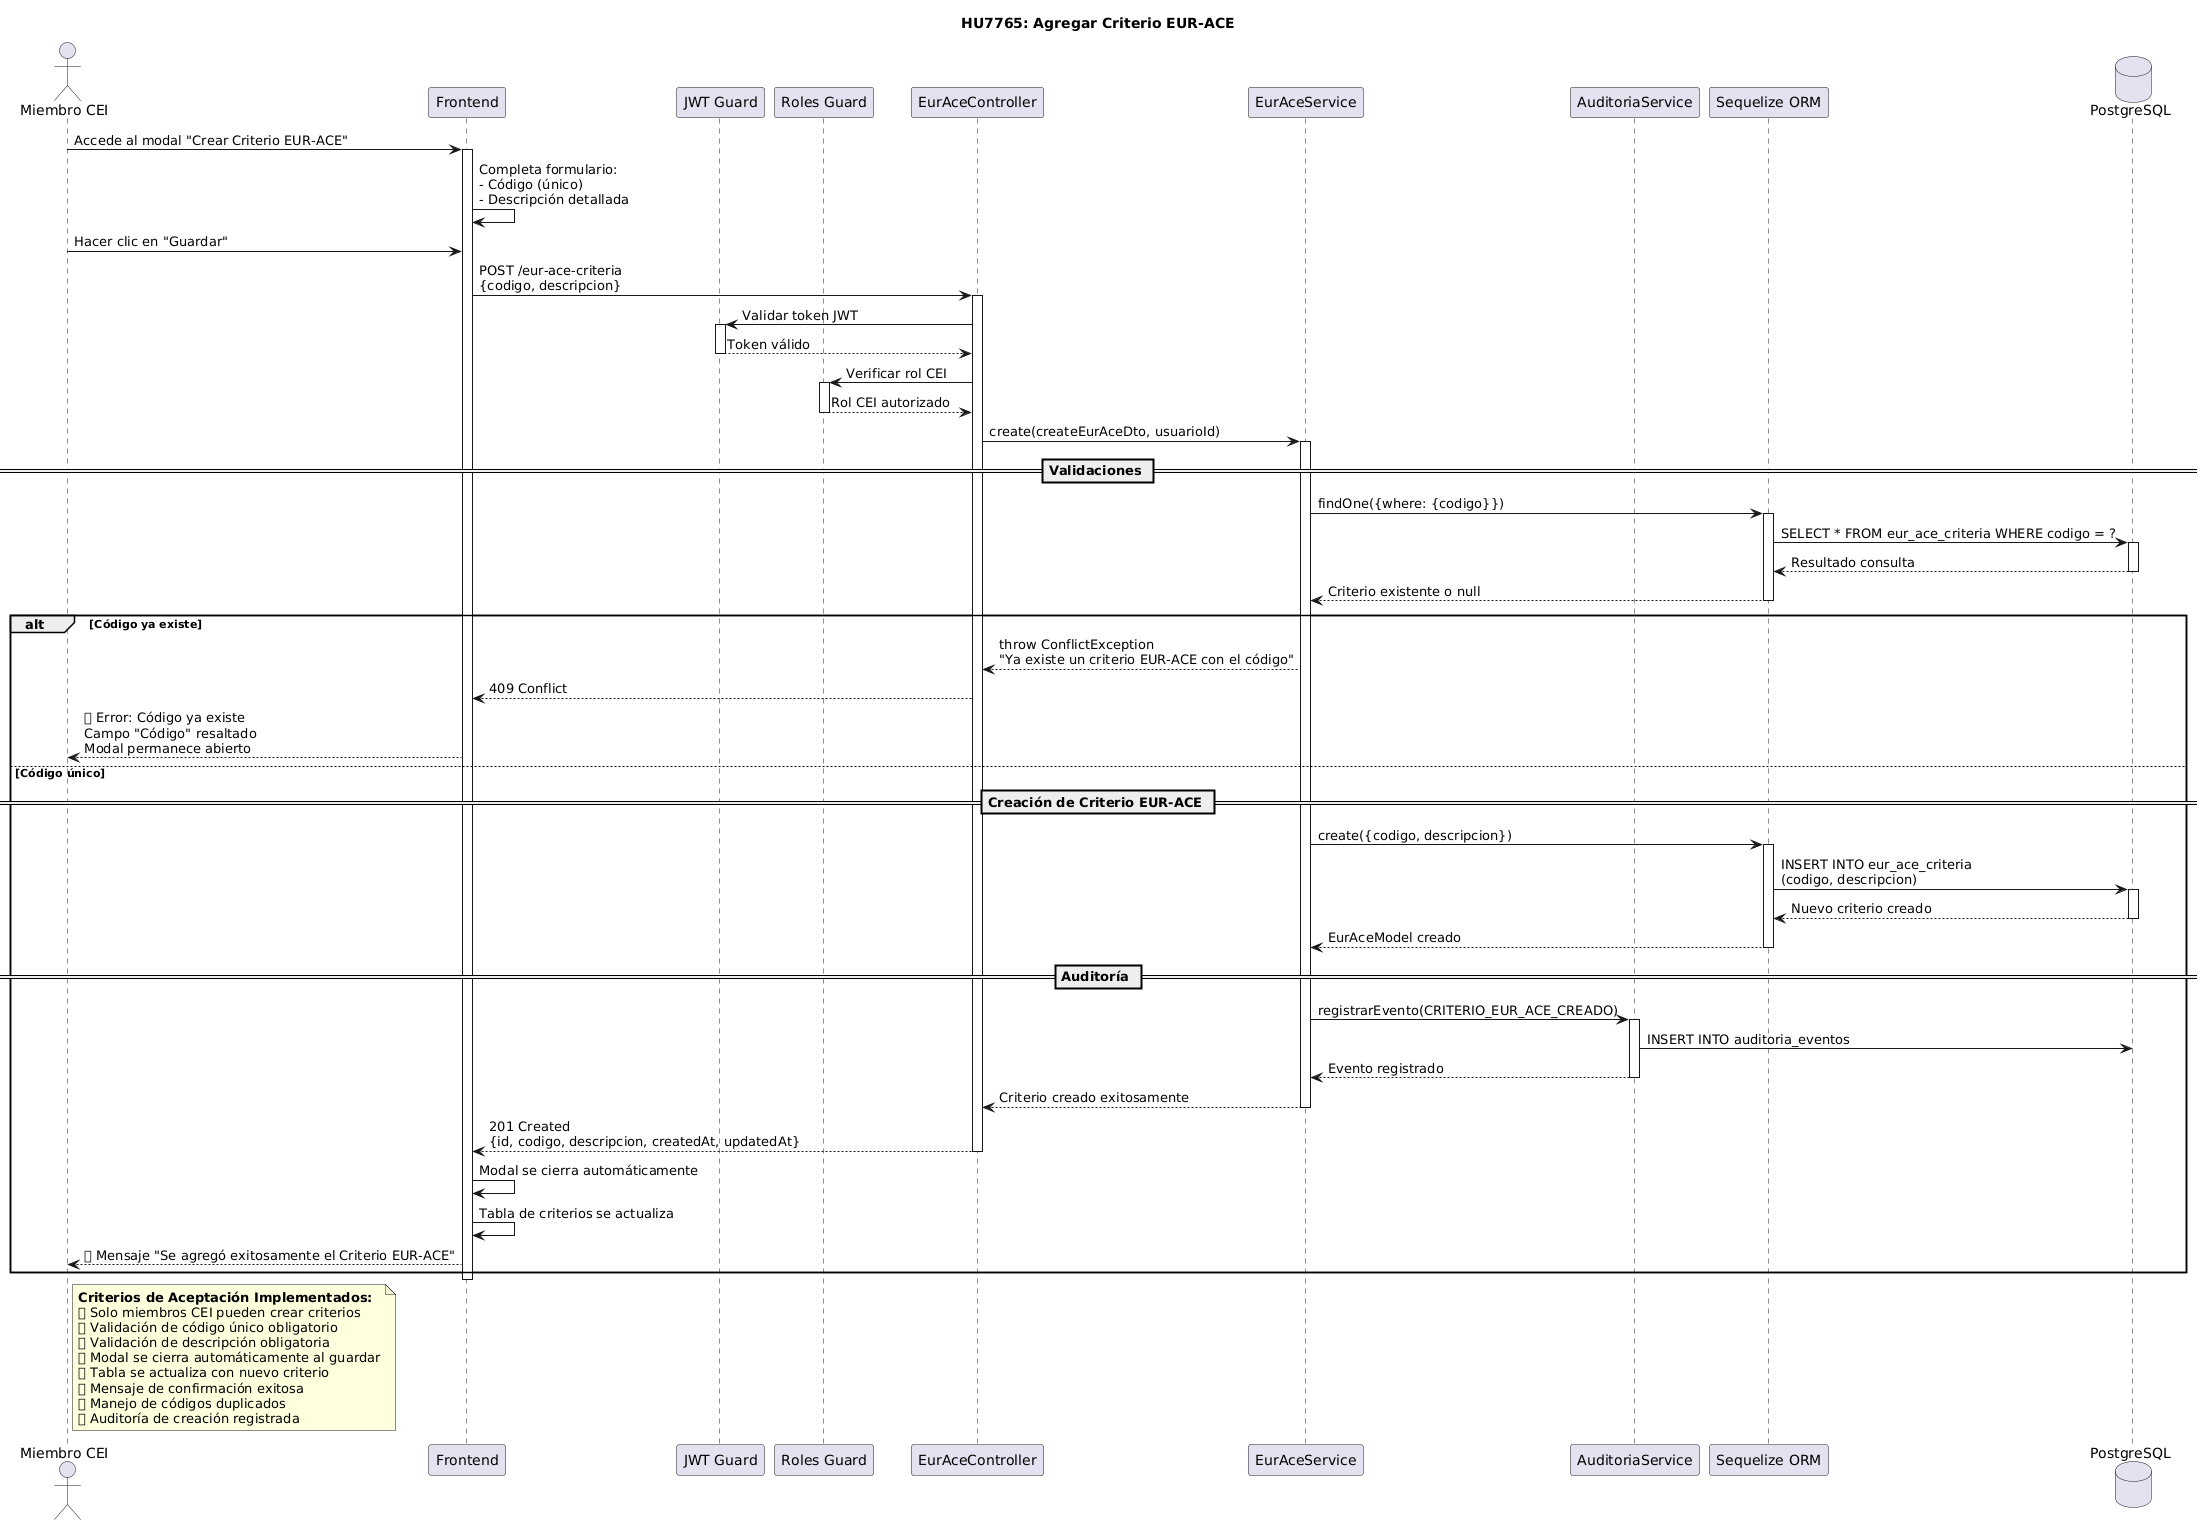

The diagram above was rendered by PlantUML. Its source (embedded in the PNG):
@startuml
title HU7765: Agregar Criterio EUR-ACE

actor "Miembro CEI" as CEI
participant "Frontend" as FE
participant "JWT Guard" as JWT
participant "Roles Guard" as RG
participant "EurAceController" as EC
participant "EurAceService" as ES
participant "AuditoriaService" as AS
participant "Sequelize ORM" as ORM
database "PostgreSQL" as DB

CEI -> FE: Accede al modal "Crear Criterio EUR-ACE"
activate FE

FE -> FE: Completa formulario:\n- Código (único)\n- Descripción detallada

CEI -> FE: Hacer clic en "Guardar"
FE -> EC: POST /eur-ace-criteria\n{codigo, descripcion}
activate EC

EC -> JWT: Validar token JWT
activate JWT
JWT --> EC: Token válido
deactivate JWT

EC -> RG: Verificar rol CEI
activate RG
RG --> EC: Rol CEI autorizado
deactivate RG

EC -> ES: create(createEurAceDto, usuarioId)
activate ES

== Validaciones ==
ES -> ORM: findOne({where: {codigo}})
activate ORM
ORM -> DB: SELECT * FROM eur_ace_criteria WHERE codigo = ?
activate DB
DB --> ORM: Resultado consulta
deactivate DB
ORM --> ES: Criterio existente o null
deactivate ORM

alt Código ya existe
    ES --> EC: throw ConflictException\n"Ya existe un criterio EUR-ACE con el código"
    EC --> FE: 409 Conflict
    FE --> CEI: ❌ Error: Código ya existe\nCampo "Código" resaltado\nModal permanece abierto
else Código único
    == Creación de Criterio EUR-ACE ==
    ES -> ORM: create({codigo, descripcion})
    activate ORM
    ORM -> DB: INSERT INTO eur_ace_criteria\n(codigo, descripcion)
    activate DB
    DB --> ORM: Nuevo criterio creado
    deactivate DB
    ORM --> ES: EurAceModel creado
    deactivate ORM
    
    == Auditoría ==
    ES -> AS: registrarEvento(CRITERIO_EUR_ACE_CREADO)
    activate AS
    AS -> DB: INSERT INTO auditoria_eventos
    AS --> ES: Evento registrado
    deactivate AS
    
    ES --> EC: Criterio creado exitosamente
    deactivate ES
    EC --> FE: 201 Created\n{id, codigo, descripcion, createdAt, updatedAt}
    deactivate EC
    FE -> FE: Modal se cierra automáticamente
    FE -> FE: Tabla de criterios se actualiza
    FE --> CEI: ✅ Mensaje "Se agregó exitosamente el Criterio EUR-ACE"
end

deactivate FE

note right of CEI
  **Criterios de Aceptación Implementados:**
  ✅ Solo miembros CEI pueden crear criterios
  ✅ Validación de código único obligatorio
  ✅ Validación de descripción obligatoria
  ✅ Modal se cierra automáticamente al guardar
  ✅ Tabla se actualiza con nuevo criterio
  ✅ Mensaje de confirmación exitosa
  ✅ Manejo de códigos duplicados
  ✅ Auditoría de creación registrada
end note
@enduml